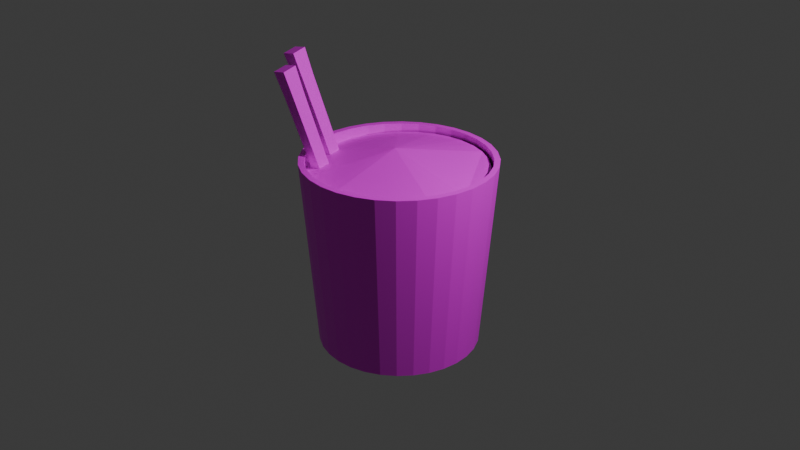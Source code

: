 # Source: fideos.blend  (saved by Blender 4.4.32; exported with 4.5.12 LTS)
import bpy
from mathutils import Matrix  # noqa: F401  (used for matrix-valued properties, if any)

bpy.ops.wm.read_factory_settings(use_empty=True)
scene = bpy.context.scene
scene.name = 'Scene'

# ---- collections
col_collection = bpy.data.collections.new('Collection'); scene.collection.children.link(col_collection)

# ---- images (referenced by path relative to the original .blend; pixels are not part of the script)
import os
ASSET_DIR = os.environ.get("B2B_ASSET_DIR", "")  # directory of the original .blend (textures are referenced by path, not embedded)
HERE = os.path.dirname(os.path.abspath(__file__))  # packed textures are extracted next to this script under _unpacked/

def load_image(name, relpath, width, height, colorspace="sRGB"):
    """Load a texture the original file referenced (path relative to the .blend, or extracted next to this script)."""
    p = next((c for c in (os.path.join(HERE, relpath), os.path.join(ASSET_DIR, relpath)) if relpath and os.path.exists(c)), "")
    if p:
        img = bpy.data.images.load(p, check_existing=True)
        img.name = name
    else:  # same state as the original file: an image datablock whose file is absent (Cycles renders it pink)
        img = bpy.data.images.new(name, width, height)
        img.source = "FILE"
        img.filepath = "//" + (relpath or name)
    img.colorspace_settings.name = colorspace
    return img
img_packaging_png = load_image('packaging.PNG', 'packagingpuesto.PNG', 1024, 1024, 'sRGB')
img_madera_jpg = load_image('madera.jpg', 'madera.jpg', 1024, 1024, 'sRGB')
img_istockphoto_598085550_170667a_jpg = load_image('istockphoto-598085550-170667a.jpg', 'istockphoto-598085550-170667a.jpg', 1024, 1024, 'sRGB')

# ---- materials (node trees are filled in below, after node groups)
mat_material_002 = bpy.data.materials.new('Material.002')
mat_material_003 = bpy.data.materials.new('Material.003')
mat_material_004 = bpy.data.materials.new('Material.004')
mat_material_001 = bpy.data.materials.new('Material.001')

# ---- material node trees
mat_material_002.use_nodes = True; mat_material_002.node_tree.nodes.clear()
_N = mat_material_002.node_tree.nodes; _L = mat_material_002.node_tree.links
n0 = _N.new('ShaderNodeBsdfPrincipled'); n0.name = 'Principled BSDF'; n0.location = (10, 300)
n1 = _N.new('ShaderNodeOutputMaterial'); n1.name = 'Material Output'; n1.location = (300, 300)
n2 = _N.new('ShaderNodeTexImage'); n2.name = 'Image Texture'; n2.location = (-280, 280)
n2.image = img_packaging_png
_L.new(n0.outputs[0], n1.inputs[0])
_L.new(n2.outputs[0], n0.inputs[0])
n1.is_active_output = True
mat_material_003.use_nodes = True; mat_material_003.node_tree.nodes.clear()
_N = mat_material_003.node_tree.nodes; _L = mat_material_003.node_tree.links
n0 = _N.new('ShaderNodeBsdfPrincipled'); n0.name = 'Principled BSDF'; n0.location = (10, 300)
n1 = _N.new('ShaderNodeOutputMaterial'); n1.name = 'Material Output'; n1.location = (300, 300)
n2 = _N.new('ShaderNodeTexImage'); n2.name = 'Image Texture'; n2.location = (-280, 280)
n2.image = img_madera_jpg
_L.new(n0.outputs[0], n1.inputs[0])
_L.new(n2.outputs[0], n0.inputs[0])
n1.is_active_output = True
mat_material_004.use_nodes = True; mat_material_004.node_tree.nodes.clear()
_N = mat_material_004.node_tree.nodes; _L = mat_material_004.node_tree.links
n0 = _N.new('ShaderNodeBsdfPrincipled'); n0.name = 'Principled BSDF'; n0.location = (10, 300)
n1 = _N.new('ShaderNodeOutputMaterial'); n1.name = 'Material Output'; n1.location = (300, 300)
n2 = _N.new('ShaderNodeTexImage'); n2.name = 'Image Texture'; n2.location = (-280, 280)
n2.image = img_madera_jpg
_L.new(n0.outputs[0], n1.inputs[0])
_L.new(n2.outputs[0], n0.inputs[0])
n1.is_active_output = True
mat_material_001.use_nodes = True; mat_material_001.node_tree.nodes.clear()
_N = mat_material_001.node_tree.nodes; _L = mat_material_001.node_tree.links
n0 = _N.new('ShaderNodeBsdfPrincipled'); n0.name = 'Principled BSDF'; n0.location = (10, 300)
n1 = _N.new('ShaderNodeOutputMaterial'); n1.name = 'Material Output'; n1.location = (300, 300)
n2 = _N.new('ShaderNodeTexImage'); n2.name = 'Image Texture'; n2.location = (-280, 280)
n2.image = img_istockphoto_598085550_170667a_jpg
_L.new(n0.outputs[0], n1.inputs[0])
_L.new(n2.outputs[0], n0.inputs[0])
n1.is_active_output = True

# ---- world
world_world = bpy.data.worlds.new('World'); scene.world = world_world
world_world.use_nodes = True; world_world.node_tree.nodes.clear()
_N = world_world.node_tree.nodes; _L = world_world.node_tree.links
n0 = _N.new('ShaderNodeOutputWorld'); n0.name = 'World Output'; n0.location = (300, 300)
n1 = _N.new('ShaderNodeBackground'); n1.name = 'Background'; n1.location = (10, 300)
n1.inputs[0].default_value = (0.05088, 0.05088, 0.05088, 1.0)
_L.new(n1.outputs[0], n0.inputs[0])
n0.is_active_output = True
world_world.color = (0.05088, 0.05088, 0.05088)
world_world.sun_shadow_jitter_overblur = 0.0

# ---- cameras
cam_camera = bpy.data.cameras.new('Camera')
cam_camera.clip_end = 100.0
cam_camera.ortho_scale = 7.314

# ---- lights
light_light = bpy.data.lights.new('Light', 'POINT')
light_light.energy = 1000.0
light_light.shadow_soft_size = 0.1

# ---- meshes
me_cylinder = bpy.data.meshes.new('Cylinder')
me_cylinder.from_pydata([(1.891e-09, 0.8328, -1.0), (0.0, 0.9383, 1.0), (0.1625, 0.8168, -1.0), (0.1831, 0.9203, 1.0), (0.3187, 0.7694, -1.0), (0.3591, 0.8669, 1.0), (0.4627, 0.6925, -1.0), (0.5213, 0.7802, 1.0), (0.5889, 0.5889, -1.0), (0.6635, 0.6635, 1.0), (0.6925, 0.4627, -1.0), (0.7802, 0.5213, 1.0), (0.7694, 0.3187, -1.0), (0.8669, 0.3591, 1.0), (0.8168, 0.1625, -1.0), (0.9203, 0.1831, 1.0), (0.8328, 2.313e-09, -1.0), (0.9383, 0.0, 1.0), (0.8168, -0.1625, -1.0), (0.9203, -0.1831, 1.0), (0.7694, -0.3187, -1.0), (0.8669, -0.3591, 1.0), (0.6925, -0.4627, -1.0), (0.7802, -0.5213, 1.0), (0.5889, -0.5889, -1.0), (0.6635, -0.6635, 1.0), (0.4627, -0.6925, -1.0), (0.5213, -0.7802, 1.0), (0.3187, -0.7694, -1.0), (0.3591, -0.8669, 1.0), (0.1625, -0.8168, -1.0), (0.1831, -0.9203, 1.0), (1.891e-09, -0.8328, -1.0), (0.0, -0.9383, 1.0), (-0.1625, -0.8168, -1.0), (-0.1831, -0.9203, 1.0), (-0.3187, -0.7694, -1.0), (-0.3591, -0.8669, 1.0), (-0.4627, -0.6925, -1.0), (-0.5213, -0.7802, 1.0), (-0.5889, -0.5889, -1.0), (-0.6635, -0.6635, 1.0), (-0.6925, -0.4627, -1.0), (-0.7802, -0.5213, 1.0), (-0.7694, -0.3187, -1.0), (-0.8669, -0.3591, 1.0), (-0.8168, -0.1625, -1.0), (-0.9203, -0.1831, 1.0), (-0.8328, 2.313e-09, -1.0), (-0.9383, 0.0, 1.0), (-0.8168, 0.1625, -1.0), (-0.9203, 0.1831, 1.0), (-0.7694, 0.3187, -1.0), (-0.8669, 0.3591, 1.0), (-0.6925, 0.4627, -1.0), (-0.7802, 0.5213, 1.0), (-0.5889, 0.5889, -1.0), (-0.6635, 0.6635, 1.0), (-0.4627, 0.6925, -1.0), (-0.5213, 0.7802, 1.0), (-0.3187, 0.7694, -1.0), (-0.3591, 0.8669, 1.0), (-0.1625, 0.8168, -1.0), (-0.1831, 0.9203, 1.0), (0.1951, 0.9808, 1.0), (0.0, 1.0, 1.0), (0.3827, 0.9239, 1.0), (0.5556, 0.8315, 1.0), (0.7071, 0.7071, 1.0), (0.8315, 0.5556, 1.0), (0.9239, 0.3827, 1.0), (0.9808, 0.1951, 1.0), (1.0, 0.0, 1.0), (0.9808, -0.1951, 1.0), (0.9239, -0.3827, 1.0), (0.8315, -0.5556, 1.0), (0.7071, -0.7071, 1.0), (0.5556, -0.8315, 1.0), (0.3827, -0.9239, 1.0), (0.1951, -0.9808, 1.0), (0.0, -1.0, 1.0), (-0.1951, -0.9808, 1.0), (-0.3827, -0.9239, 1.0), (-0.5556, -0.8315, 1.0), (-0.7071, -0.7071, 1.0), (-0.8315, -0.5556, 1.0), (-0.9239, -0.3827, 1.0), (-0.9808, -0.1951, 1.0), (-1.0, 0.0, 1.0), (-0.9808, 0.1951, 1.0), (-0.9239, 0.3827, 1.0), (-0.8315, 0.5556, 1.0), (-0.7071, 0.7071, 1.0), (-0.5556, 0.8315, 1.0), (-0.3827, 0.9239, 1.0), (-0.1951, 0.9808, 1.0), (0.1831, 0.9203, 0.7272), (-5.917e-09, 0.9383, 0.7272), (0.3591, 0.8669, 0.7272), (0.5213, 0.7802, 0.7272), (0.6635, 0.6635, 0.7272), (0.7802, 0.5213, 0.7272), (0.8669, 0.3591, 0.7272), (0.9203, 0.1831, 0.7272), (0.9383, 0.0, 0.7272), (0.9203, -0.1831, 0.7272), (0.8669, -0.3591, 0.7272), (0.7802, -0.5213, 0.7272), (0.6635, -0.6635, 0.7272), (0.5213, -0.7802, 0.7272), (0.3591, -0.8669, 0.7272), (0.1831, -0.9203, 0.7272), (-5.917e-09, -0.9383, 0.7272), (-0.1831, -0.9203, 0.7272), (-0.3591, -0.8669, 0.7272), (-0.5213, -0.7802, 0.7272), (-0.6635, -0.6635, 0.7272), (-0.7802, -0.5213, 0.7272), (-0.8669, -0.3591, 0.7272), (-0.9203, -0.1831, 0.7272), (-0.9383, 0.0, 0.7272), (-0.9203, 0.1831, 0.7272), (-0.8669, 0.3591, 0.7272), (-0.7802, 0.5213, 0.7272), (-0.6635, 0.6635, 0.7272), (-0.5213, 0.7802, 0.7272), (-0.3591, 0.8669, 0.7272), (-0.1831, 0.9203, 0.7272), (1.831e-09, 0.8487, -1.0), (0.1656, 0.8324, -1.0), (0.3248, 0.7841, -1.0), (0.4715, 0.7057, -1.0), (0.6002, 0.6002, -1.0), (0.7057, 0.4715, -1.0), (0.7841, 0.3248, -1.0), (0.8324, 0.1656, -1.0), (0.8487, 2.254e-09, -1.0), (0.8324, -0.1656, -1.0), (0.7841, -0.3248, -1.0), (0.7057, -0.4715, -1.0), (0.6002, -0.6002, -1.0), (0.4715, -0.7057, -1.0), (0.3248, -0.7841, -1.0), (0.1656, -0.8324, -1.0), (1.831e-09, -0.8487, -1.0), (-0.1656, -0.8324, -1.0), (-0.3248, -0.7841, -1.0), (-0.4715, -0.7057, -1.0), (-0.6002, -0.6002, -1.0), (-0.7057, -0.4715, -1.0), (-0.7841, -0.3248, -1.0), (-0.8324, -0.1656, -1.0), (-0.8487, 2.254e-09, -1.0), (-0.8324, 0.1656, -1.0), (-0.7841, 0.3248, -1.0), (-0.7057, 0.4715, -1.0), (-0.6002, 0.6002, -1.0), (-0.4715, 0.7057, -1.0), (-0.3248, 0.7841, -1.0), (-0.1656, 0.8324, -1.0), (9.988e-10, 0.8328, -0.9838), (0.1625, 0.8168, -0.9838), (0.3187, 0.7694, -0.9838), (0.4627, 0.6925, -0.9838), (0.5889, 0.5889, -0.9838), (0.6925, 0.4627, -0.9838), (0.7694, 0.3187, -0.9838), (0.8168, 0.1625, -0.9838), (0.8328, 2.313e-09, -0.9838), (0.8168, -0.1625, -0.9838), (0.7694, -0.3187, -0.9838), (0.6925, -0.4627, -0.9838), (0.5889, -0.5889, -0.9838), (0.4627, -0.6925, -0.9838), (0.3187, -0.7694, -0.9838), (0.1625, -0.8168, -0.9838), (9.988e-10, -0.8328, -0.9838), (-0.1625, -0.8168, -0.9838), (-0.3187, -0.7694, -0.9838), (-0.4627, -0.6925, -0.9838), (-0.5889, -0.5889, -0.9838), (-0.6925, -0.4627, -0.9838), (-0.7694, -0.3187, -0.9838), (-0.8168, -0.1625, -0.9838), (-0.8328, 2.313e-09, -0.9838), (-0.8168, 0.1625, -0.9838), (-0.7694, 0.3187, -0.9838), (-0.6925, 0.4627, -0.9838), (-0.5889, 0.5889, -0.9838), (-0.4627, 0.6925, -0.9838), (-0.3187, 0.7694, -0.9838), (-0.1625, 0.8168, -0.9838), (0.1831, 0.9203, 0.7272), (-5.917e-09, 0.9383, 0.7272), (0.3591, 0.8669, 0.7272), (0.5213, 0.7802, 0.7272), (0.6635, 0.6635, 0.7272), (0.7802, 0.5213, 0.7272), (0.8669, 0.3591, 0.7272), (0.9203, 0.1831, 0.7272), (0.9383, 0.0, 0.7272), (0.9203, -0.1831, 0.7272), (0.8669, -0.3591, 0.7272), (0.7802, -0.5213, 0.7272), (0.6635, -0.6635, 0.7272), (0.5213, -0.7802, 0.7272), (0.3591, -0.8669, 0.7272), (0.1831, -0.9203, 0.7272), (-5.917e-09, -0.9383, 0.7272), (-0.1831, -0.9203, 0.7272), (-0.3591, -0.8669, 0.7272), (-0.5213, -0.7802, 0.7272), (-0.6635, -0.6635, 0.7272), (-0.7802, -0.5213, 0.7272), (-0.8669, -0.3591, 0.7272), (-0.9203, -0.1831, 0.7272), (-0.9383, 0.0, 0.7272), (-0.9203, 0.1831, 0.7272), (-0.8669, 0.3591, 0.7272), (-0.7802, 0.5213, 0.7272), (-0.6635, 0.6635, 0.7272), (-0.5213, 0.7802, 0.7272), (-0.3591, 0.8669, 0.7272), (-0.1831, 0.9203, 0.7272)], [], [(128, 65, 64, 129), (129, 64, 66, 130), (130, 66, 67, 131), (131, 67, 68, 132), (132, 68, 69, 133), (133, 69, 70, 134), (134, 70, 71, 135), (135, 71, 72, 136), (136, 72, 73, 137), (137, 73, 74, 138), (138, 74, 75, 139), (139, 75, 76, 140), (140, 76, 77, 141), (141, 77, 78, 142), (142, 78, 79, 143), (143, 79, 80, 144), (144, 80, 81, 145), (145, 81, 82, 146), (146, 82, 83, 147), (147, 83, 84, 148), (148, 84, 85, 149), (149, 85, 86, 150), (150, 86, 87, 151), (151, 87, 88, 152), (152, 88, 89, 153), (153, 89, 90, 154), (154, 90, 91, 155), (155, 91, 92, 156), (156, 92, 93, 157), (157, 93, 94, 158), (25, 23, 107, 108), (158, 94, 95, 159), (159, 95, 65, 128), (44, 46, 183, 182), (1, 3, 64, 65), (3, 5, 66, 64), (5, 7, 67, 66), (7, 9, 68, 67), (9, 11, 69, 68), (11, 13, 70, 69), (13, 15, 71, 70), (15, 17, 72, 71), (17, 19, 73, 72), (19, 21, 74, 73), (21, 23, 75, 74), (23, 25, 76, 75), (25, 27, 77, 76), (27, 29, 78, 77), (29, 31, 79, 78), (31, 33, 80, 79), (33, 35, 81, 80), (35, 37, 82, 81), (37, 39, 83, 82), (39, 41, 84, 83), (41, 43, 85, 84), (43, 45, 86, 85), (45, 47, 87, 86), (47, 49, 88, 87), (49, 51, 89, 88), (51, 53, 90, 89), (53, 55, 91, 90), (55, 57, 92, 91), (57, 59, 93, 92), (59, 61, 94, 93), (61, 63, 95, 94), (63, 1, 65, 95), (110, 109, 205, 206), (53, 51, 121, 122), (27, 25, 108, 109), (55, 53, 122, 123), (29, 27, 109, 110), (3, 1, 97, 96), (57, 55, 123, 124), (31, 29, 110, 111), (5, 3, 96, 98), (59, 57, 124, 125), (33, 31, 111, 112), (7, 5, 98, 99), (61, 59, 125, 126), (35, 33, 112, 113), (9, 7, 99, 100), (63, 61, 126, 127), (37, 35, 113, 114), (11, 9, 100, 101), (1, 63, 127, 97), (39, 37, 114, 115), (13, 11, 101, 102), (41, 39, 115, 116), (15, 13, 102, 103), (43, 41, 116, 117), (17, 15, 103, 104), (45, 43, 117, 118), (19, 17, 104, 105), (47, 45, 118, 119), (21, 19, 105, 106), (49, 47, 119, 120), (23, 21, 106, 107), (51, 49, 120, 121), (2, 0, 128, 129), (4, 2, 129, 130), (6, 4, 130, 131), (8, 6, 131, 132), (10, 8, 132, 133), (12, 10, 133, 134), (14, 12, 134, 135), (16, 14, 135, 136), (18, 16, 136, 137), (20, 18, 137, 138), (22, 20, 138, 139), (24, 22, 139, 140), (26, 24, 140, 141), (28, 26, 141, 142), (30, 28, 142, 143), (32, 30, 143, 144), (34, 32, 144, 145), (36, 34, 145, 146), (38, 36, 146, 147), (40, 38, 147, 148), (42, 40, 148, 149), (44, 42, 149, 150), (46, 44, 150, 151), (48, 46, 151, 152), (50, 48, 152, 153), (52, 50, 153, 154), (54, 52, 154, 155), (56, 54, 155, 156), (58, 56, 156, 157), (60, 58, 157, 158), (62, 60, 158, 159), (0, 62, 159, 128), (160, 161, 162, 163, 164, 165, 166, 167, 168, 169, 170, 171, 172, 173, 174, 175, 176, 177, 178, 179, 180, 181, 182, 183, 184, 185, 186, 187, 188, 189, 190, 191), (18, 20, 170, 169), (46, 48, 184, 183), (20, 22, 171, 170), (48, 50, 185, 184), (22, 24, 172, 171), (50, 52, 186, 185), (24, 26, 173, 172), (52, 54, 187, 186), (26, 28, 174, 173), (0, 2, 161, 160), (54, 56, 188, 187), (28, 30, 175, 174), (2, 4, 162, 161), (56, 58, 189, 188), (30, 32, 176, 175), (4, 6, 163, 162), (58, 60, 190, 189), (32, 34, 177, 176), (6, 8, 164, 163), (60, 62, 191, 190), (34, 36, 178, 177), (8, 10, 165, 164), (62, 0, 160, 191), (36, 38, 179, 178), (10, 12, 166, 165), (38, 40, 180, 179), (12, 14, 167, 166), (40, 42, 181, 180), (14, 16, 168, 167), (42, 44, 182, 181), (16, 18, 169, 168), (96, 97, 193, 192), (124, 123, 219, 220), (111, 110, 206, 207), (98, 96, 192, 194), (125, 124, 220, 221), (112, 111, 207, 208), (99, 98, 194, 195), (126, 125, 221, 222), (113, 112, 208, 209), (100, 99, 195, 196), (127, 126, 222, 223), (114, 113, 209, 210), (101, 100, 196, 197), (97, 127, 223, 193), (115, 114, 210, 211), (102, 101, 197, 198), (116, 115, 211, 212), (103, 102, 198, 199), (117, 116, 212, 213), (104, 103, 199, 200), (118, 117, 213, 214), (105, 104, 200, 201), (119, 118, 214, 215), (106, 105, 201, 202), (120, 119, 215, 216), (107, 106, 202, 203), (121, 120, 216, 217), (108, 107, 203, 204), (122, 121, 217, 218), (109, 108, 204, 205), (123, 122, 218, 219)])
_uv = me_cylinder.uv_layers.new(name='UVMap')
_uv.uv.foreach_set('vector', [1.255, 0.1331, 1.255, 0.8879, 1.208, 0.8879, 1.208, 0.1331, 1.208, 0.1331, 1.208, 0.8879, 1.16, 0.8879, 1.16, 0.1331, 1.16, 0.1331, 1.16, 0.8879, 1.113, 0.8879, 1.113, 0.1331, 1.113, 0.1331, 1.113, 0.8879, 1.066, 0.8879, 1.066, 0.1331, 1.066, 0.1331, 1.066, 0.8879, 1.019, 0.8879, 1.019, 0.1331, 1.019, 0.1331, 1.019, 0.8879, 0.9717, 0.8879, 0.9717, 0.1331, 0.9717, 0.1331, 0.9717, 0.8879, 0.9246, 0.8879, 0.9246, 0.1331, 0.9246, 0.1331, 0.9246, 0.8879, 0.8774, 0.8879, 0.8774, 0.1331, 0.8774, 0.1331, 0.8774, 0.8879, 0.8302, 0.8879, 0.8302, 0.1331, 0.8302, 0.1331, 0.8302, 0.8879, 0.783, 0.8879, 0.783, 0.1331, 0.783, 0.1331, 0.783, 0.8879, 0.7359, 0.8879, 0.7359, 0.1331, 0.7359, 0.1331, 0.7359, 0.8879, 0.6887, 0.8879, 0.6887, 0.1331, 0.6887, 0.1331, 0.6887, 0.8879, 0.6415, 0.8879, 0.6415, 0.1331, 0.6415, 0.1331, 0.6415, 0.8879, 0.5943, 0.8879, 0.5943, 0.1331, 0.5943, 0.1331, 0.5943, 0.8879, 0.5472, 0.8879, 0.5472, 0.1331, 0.5472, 0.1331, 0.5472, 0.8879, 0.5, 0.8879, 0.5, 0.1331, 0.5, 0.1331, 0.5, 0.8879, 0.4528, 0.8879, 0.4528, 0.1331, 0.4528, 0.1331, 0.4528, 0.8879, 0.4057, 0.8879, 0.4057, 0.1331, 0.4057, 0.1331, 0.4057, 0.8879, 0.3585, 0.8879, 0.3585, 0.1331, 0.3585, 0.1331, 0.3585, 0.8879, 0.3113, 0.8879, 0.3113, 0.1331, 0.3113, 0.1331, 0.3113, 0.8879, 0.2641, 0.8879, 0.2641, 0.1331, 0.2641, 0.1331, 0.2641, 0.8879, 0.217, 0.8879, 0.217, 0.1331, 0.217, 0.1331, 0.217, 0.8879, 0.1698, 0.8879, 0.1698, 0.1331, 0.1698, 0.1331, 0.1698, 0.8879, 0.1226, 0.8879, 0.1226, 0.1331, 0.1226, 0.1331, 0.1226, 0.8879, 0.07543, 0.8879, 0.07543, 0.1331, 0.07543, 0.1331, 0.07543, 0.8879, 0.02826, 0.8879, 0.02826, 0.1331, 0.02826, 0.1331, 0.02826, 0.8879, -0.01891, 0.8879, -0.01891, 0.1331, -0.01891, 0.1331, -0.01891, 0.8879, -0.06609, 0.8879, -0.06609, 0.1331, -0.06609, 0.1331, -0.06609, 0.8879, -0.1133, 0.8879, -0.1133, 0.1331, -0.1133, 0.1331, -0.1133, 0.8879, -0.1604, 0.8879, -0.1604, 0.1331, 0.4092, 0.09076, 0.4373, 0.1249, 0.4373, 0.1249, 0.4092, 0.09076, -0.1604, 0.1331, -0.1604, 0.8879, -0.2076, 0.8879, -0.2076, 0.1331, -0.2076, 0.1331, -0.2076, 0.8879, -0.2548, 0.8879, -0.2548, 0.1331, 0.5324, 0.1599, 0.519, 0.2041, 0.519, 0.2041, 0.5324, 0.1599, 0.25, 0.4752, 0.2939, 0.4709, 0.2968, 0.4854, 0.25, 0.49, 0.2939, 0.4709, 0.3362, 0.4581, 0.3418, 0.4717, 0.2968, 0.4854, 0.3362, 0.4581, 0.3751, 0.4373, 0.3833, 0.4496, 0.3418, 0.4717, 0.3751, 0.4373, 0.4092, 0.4092, 0.4197, 0.4197, 0.3833, 0.4496, 0.4092, 0.4092, 0.4373, 0.3751, 0.4496, 0.3833, 0.4197, 0.4197, 0.4373, 0.3751, 0.4581, 0.3362, 0.4717, 0.3418, 0.4496, 0.3833, 0.4581, 0.3362, 0.4709, 0.2939, 0.4854, 0.2968, 0.4717, 0.3418, 0.4709, 0.2939, 0.4752, 0.25, 0.49, 0.25, 0.4854, 0.2968, 0.4752, 0.25, 0.4709, 0.2061, 0.4854, 0.2032, 0.49, 0.25, 0.4709, 0.2061, 0.4581, 0.1638, 0.4717, 0.1582, 0.4854, 0.2032, 0.4581, 0.1638, 0.4373, 0.1249, 0.4496, 0.1167, 0.4717, 0.1582, 0.4373, 0.1249, 0.4092, 0.09076, 0.4197, 0.08029, 0.4496, 0.1167, 0.4092, 0.09076, 0.3751, 0.06275, 0.3833, 0.05045, 0.4197, 0.08029, 0.3751, 0.06275, 0.3362, 0.04194, 0.3418, 0.02827, 0.3833, 0.05045, 0.3362, 0.04194, 0.2939, 0.02912, 0.2968, 0.01461, 0.3418, 0.02827, 0.2939, 0.02912, 0.25, 0.0248, 0.25, 0.01, 0.2968, 0.01461, 0.25, 0.0248, 0.2061, 0.02912, 0.2032, 0.01461, 0.25, 0.01, 0.2061, 0.02912, 0.1638, 0.04194, 0.1582, 0.02827, 0.2032, 0.01461, 0.1638, 0.04194, 0.1249, 0.06275, 0.1167, 0.05045, 0.1582, 0.02827, 0.1249, 0.06275, 0.09076, 0.09076, 0.08029, 0.08029, 0.1167, 0.05045, 0.09076, 0.09076, 0.06275, 0.1249, 0.05045, 0.1167, 0.08029, 0.08029, 0.06275, 0.1249, 0.04194, 0.1638, 0.02827, 0.1582, 0.05045, 0.1167, 0.04194, 0.1638, 0.02912, 0.2061, 0.01461, 0.2032, 0.02827, 0.1582, 0.02912, 0.2061, 0.0248, 0.25, 0.01, 0.25, 0.01461, 0.2032, 0.0248, 0.25, 0.02912, 0.2939, 0.01461, 0.2968, 0.01, 0.25, 0.02912, 0.2939, 0.04194, 0.3362, 0.02827, 0.3418, 0.01461, 0.2968, 0.04194, 0.3362, 0.06275, 0.3751, 0.05045, 0.3833, 0.02827, 0.3418, 0.06275, 0.3751, 0.09076, 0.4092, 0.08029, 0.4197, 0.05045, 0.3833, 0.09076, 0.4092, 0.1249, 0.4373, 0.1167, 0.4496, 0.08029, 0.4197, 0.1249, 0.4373, 0.1638, 0.4581, 0.1582, 0.4717, 0.1167, 0.4496, 0.1638, 0.4581, 0.2061, 0.4709, 0.2032, 0.4854, 0.1582, 0.4717, 0.2061, 0.4709, 0.25, 0.4752, 0.25, 0.49, 0.2032, 0.4854, 0.3362, 0.04194, 0.3751, 0.06275, 0.3751, 0.06275, 0.3362, 0.04194, 0.04194, 0.3362, 0.02912, 0.2939, 0.02912, 0.2939, 0.04194, 0.3362, 0.3751, 0.06275, 0.4092, 0.09076, 0.4092, 0.09076, 0.3751, 0.06275, 0.06275, 0.3751, 0.04194, 0.3362, 0.04194, 0.3362, 0.06275, 0.3751, 0.3362, 0.04194, 0.3751, 0.06275, 0.3751, 0.06275, 0.3362, 0.04194, 0.2939, 0.4709, 0.25, 0.4752, 0.25, 0.4752, 0.2939, 0.4709, 0.09076, 0.4092, 0.06275, 0.3751, 0.06275, 0.3751, 0.09076, 0.4092, 0.2939, 0.02912, 0.3362, 0.04194, 0.3362, 0.04194, 0.2939, 0.02912, 0.3362, 0.4581, 0.2939, 0.4709, 0.2939, 0.4709, 0.3362, 0.4581, 0.1249, 0.4373, 0.09076, 0.4092, 0.09076, 0.4092, 0.1249, 0.4373, 0.25, 0.0248, 0.2939, 0.02912, 0.2939, 0.02912, 0.25, 0.0248, 0.3751, 0.4373, 0.3362, 0.4581, 0.3362, 0.4581, 0.3751, 0.4373, 0.1638, 0.4581, 0.1249, 0.4373, 0.1249, 0.4373, 0.1638, 0.4581, 0.2061, 0.02912, 0.25, 0.0248, 0.25, 0.0248, 0.2061, 0.02912, 0.4092, 0.4092, 0.3751, 0.4373, 0.3751, 0.4373, 0.4092, 0.4092, 0.2061, 0.4709, 0.1638, 0.4581, 0.1638, 0.4581, 0.2061, 0.4709, 0.1638, 0.04194, 0.2061, 0.02912, 0.2061, 0.02912, 0.1638, 0.04194, 0.4373, 0.3751, 0.4092, 0.4092, 0.4092, 0.4092, 0.4373, 0.3751, 0.25, 0.4752, 0.2061, 0.4709, 0.2061, 0.4709, 0.25, 0.4752, 0.1249, 0.06275, 0.1638, 0.04194, 0.1638, 0.04194, 0.1249, 0.06275, 0.4581, 0.3362, 0.4373, 0.3751, 0.4373, 0.3751, 0.4581, 0.3362, 0.09076, 0.09076, 0.1249, 0.06275, 0.1249, 0.06275, 0.09076, 0.09076, 0.4709, 0.2939, 0.4581, 0.3362, 0.4581, 0.3362, 0.4709, 0.2939, 0.06275, 0.1249, 0.09076, 0.09076, 0.09076, 0.09076, 0.06275, 0.1249, 0.4752, 0.25, 0.4709, 0.2939, 0.4709, 0.2939, 0.4752, 0.25, 0.04194, 0.1638, 0.06275, 0.1249, 0.06275, 0.1249, 0.04194, 0.1638, 0.4709, 0.2061, 0.4752, 0.25, 0.4752, 0.25, 0.4709, 0.2061, 0.02912, 0.2061, 0.04194, 0.1638, 0.04194, 0.1638, 0.02912, 0.2061, 0.4581, 0.1638, 0.4709, 0.2061, 0.4709, 0.2061, 0.4581, 0.1638, 0.0248, 0.25, 0.02912, 0.2061, 0.02912, 0.2061, 0.0248, 0.25, 0.4373, 0.1249, 0.4581, 0.1638, 0.4581, 0.1638, 0.4373, 0.1249, 0.02912, 0.2939, 0.0248, 0.25, 0.0248, 0.25, 0.02912, 0.2939, 0.7959, 0.481, 0.75, 0.4855, 0.75, 0.49, 0.7968, 0.4854, 0.8401, 0.4676, 0.7959, 0.481, 0.7968, 0.4854, 0.8418, 0.4717, 0.8808, 0.4458, 0.8401, 0.4676, 0.8418, 0.4717, 0.8833, 0.4496, 0.9165, 0.4165, 0.8808, 0.4458, 0.8833, 0.4496, 0.9197, 0.4197, 0.9458, 0.3808, 0.9165, 0.4165, 0.9197, 0.4197, 0.9496, 0.3833, 0.9676, 0.3401, 0.9458, 0.3808, 0.9496, 0.3833, 0.9717, 0.3418, 0.981, 0.2959, 0.9676, 0.3401, 0.9717, 0.3418, 0.9854, 0.2968, 0.9855, 0.25, 0.981, 0.2959, 0.9854, 0.2968, 0.99, 0.25, 0.981, 0.2041, 0.9855, 0.25, 0.99, 0.25, 0.9854, 0.2032, 0.9676, 0.1599, 0.981, 0.2041, 0.9854, 0.2032, 0.9717, 0.1582, 0.9458, 0.1192, 0.9676, 0.1599, 0.9717, 0.1582, 0.9496, 0.1167, 0.9165, 0.08347, 0.9458, 0.1192, 0.9496, 0.1167, 0.9197, 0.08029, 0.8808, 0.05419, 0.9165, 0.08347, 0.9197, 0.08029, 0.8833, 0.05045, 0.8401, 0.03242, 0.8808, 0.05419, 0.8833, 0.05045, 0.8418, 0.02827, 0.7959, 0.01902, 0.8401, 0.03242, 0.8418, 0.02827, 0.7968, 0.01461, 0.75, 0.0145, 0.7959, 0.01902, 0.7968, 0.01461, 0.75, 0.01, 0.7041, 0.01902, 0.75, 0.0145, 0.75, 0.01, 0.7032, 0.01461, 0.6599, 0.03242, 0.7041, 0.01902, 0.7032, 0.01461, 0.6582, 0.02827, 0.6192, 0.05419, 0.6599, 0.03242, 0.6582, 0.02827, 0.6167, 0.05045, 0.5835, 0.08347, 0.6192, 0.05419, 0.6167, 0.05045, 0.5803, 0.08029, 0.5542, 0.1192, 0.5835, 0.08347, 0.5803, 0.08029, 0.5504, 0.1167, 0.5324, 0.1599, 0.5542, 0.1192, 0.5504, 0.1167, 0.5283, 0.1582, 0.519, 0.2041, 0.5324, 0.1599, 0.5283, 0.1582, 0.5146, 0.2032, 0.5145, 0.25, 0.519, 0.2041, 0.5146, 0.2032, 0.51, 0.25, 0.519, 0.2959, 0.5145, 0.25, 0.51, 0.25, 0.5146, 0.2968, 0.5324, 0.3401, 0.519, 0.2959, 0.5146, 0.2968, 0.5283, 0.3418, 0.5542, 0.3808, 0.5324, 0.3401, 0.5283, 0.3418, 0.5504, 0.3833, 0.5835, 0.4165, 0.5542, 0.3808, 0.5504, 0.3833, 0.5803, 0.4197, 0.6192, 0.4458, 0.5835, 0.4165, 0.5803, 0.4197, 0.6167, 0.4496, 0.6599, 0.4676, 0.6192, 0.4458, 0.6167, 0.4496, 0.6582, 0.4717, 0.7041, 0.481, 0.6599, 0.4676, 0.6582, 0.4717, 0.7032, 0.4854, 0.75, 0.4855, 0.7041, 0.481, 0.7032, 0.4854, 0.75, 0.49, 0.75, 0.4855, 0.7959, 0.481, 0.8401, 0.4676, 0.8808, 0.4458, 0.9165, 0.4165, 0.9458, 0.3808, 0.9676, 0.3401, 0.981, 0.2959, 0.9855, 0.25, 0.981, 0.2041, 0.9676, 0.1599, 0.9458, 0.1192, 0.9165, 0.08347, 0.8808, 0.05419, 0.8401, 0.03242, 0.7959, 0.01902, 0.75, 0.0145, 0.7041, 0.01902, 0.6599, 0.03242, 0.6192, 0.05419, 0.5835, 0.08347, 0.5542, 0.1192, 0.5324, 0.1599, 0.519, 0.2041, 0.5145, 0.25, 0.519, 0.2959, 0.5324, 0.3401, 0.5542, 0.3808, 0.5835, 0.4165, 0.6192, 0.4458, 0.6599, 0.4676, 0.7041, 0.481, 0.981, 0.2041, 0.9676, 0.1599, 0.9676, 0.1599, 0.981, 0.2041, 0.519, 0.2041, 0.5145, 0.25, 0.5145, 0.25, 0.519, 0.2041, 0.9676, 0.1599, 0.9458, 0.1192, 0.9458, 0.1192, 0.9676, 0.1599, 0.5145, 0.25, 0.519, 0.2959, 0.519, 0.2959, 0.5145, 0.25, 0.9458, 0.1192, 0.9165, 0.08347, 0.9165, 0.08347, 0.9458, 0.1192, 0.519, 0.2959, 0.5324, 0.3401, 0.5324, 0.3401, 0.519, 0.2959, 0.9165, 0.08347, 0.8808, 0.05419, 0.8808, 0.05419, 0.9165, 0.08347, 0.5324, 0.3401, 0.5542, 0.3808, 0.5542, 0.3808, 0.5324, 0.3401, 0.8808, 0.05419, 0.8401, 0.03242, 0.8401, 0.03242, 0.8808, 0.05419, 0.75, 0.4855, 0.7959, 0.481, 0.7959, 0.481, 0.75, 0.4855, 0.5542, 0.3808, 0.5835, 0.4165, 0.5835, 0.4165, 0.5542, 0.3808, 0.8401, 0.03242, 0.7959, 0.01902, 0.7959, 0.01902, 0.8401, 0.03242, 0.7959, 0.481, 0.8401, 0.4676, 0.8401, 0.4676, 0.7959, 0.481, 0.5835, 0.4165, 0.6192, 0.4458, 0.6192, 0.4458, 0.5835, 0.4165, 0.7959, 0.01902, 0.75, 0.0145, 0.75, 0.0145, 0.7959, 0.01902, 0.8401, 0.4676, 0.8808, 0.4458, 0.8808, 0.4458, 0.8401, 0.4676, 0.6192, 0.4458, 0.6599, 0.4676, 0.6599, 0.4676, 0.6192, 0.4458, 0.75, 0.0145, 0.7041, 0.01902, 0.7041, 0.01902, 0.75, 0.0145, 0.8808, 0.4458, 0.9165, 0.4165, 0.9165, 0.4165, 0.8808, 0.4458, 0.6599, 0.4676, 0.7041, 0.481, 0.7041, 0.481, 0.6599, 0.4676, 0.7041, 0.01902, 0.6599, 0.03242, 0.6599, 0.03242, 0.7041, 0.01902, 0.9165, 0.4165, 0.9458, 0.3808, 0.9458, 0.3808, 0.9165, 0.4165, 0.7041, 0.481, 0.75, 0.4855, 0.75, 0.4855, 0.7041, 0.481, 0.6599, 0.03242, 0.6192, 0.05419, 0.6192, 0.05419, 0.6599, 0.03242, 0.9458, 0.3808, 0.9676, 0.3401, 0.9676, 0.3401, 0.9458, 0.3808, 0.6192, 0.05419, 0.5835, 0.08347, 0.5835, 0.08347, 0.6192, 0.05419, 0.9676, 0.3401, 0.981, 0.2959, 0.981, 0.2959, 0.9676, 0.3401, 0.5835, 0.08347, 0.5542, 0.1192, 0.5542, 0.1192, 0.5835, 0.08347, 0.981, 0.2959, 0.9855, 0.25, 0.9855, 0.25, 0.981, 0.2959, 0.5542, 0.1192, 0.5324, 0.1599, 0.5324, 0.1599, 0.5542, 0.1192, 0.9855, 0.25, 0.981, 0.2041, 0.981, 0.2041, 0.9855, 0.25, 0.2939, 0.4709, 0.25, 0.4752, 0.25, 0.4752, 0.2939, 0.4709, 0.09076, 0.4092, 0.06275, 0.3751, 0.06275, 0.3751, 0.09076, 0.4092, 0.2939, 0.02912, 0.3362, 0.04194, 0.3362, 0.04194, 0.2939, 0.02912, 0.3362, 0.4581, 0.2939, 0.4709, 0.2939, 0.4709, 0.3362, 0.4581, 0.1249, 0.4373, 0.09076, 0.4092, 0.09076, 0.4092, 0.1249, 0.4373, 0.25, 0.0248, 0.2939, 0.02912, 0.2939, 0.02912, 0.25, 0.0248, 0.3751, 0.4373, 0.3362, 0.4581, 0.3362, 0.4581, 0.3751, 0.4373, 0.1638, 0.4581, 0.1249, 0.4373, 0.1249, 0.4373, 0.1638, 0.4581, 0.2061, 0.02912, 0.25, 0.0248, 0.25, 0.0248, 0.2061, 0.02912, 0.4092, 0.4092, 0.3751, 0.4373, 0.3751, 0.4373, 0.4092, 0.4092, 0.2061, 0.4709, 0.1638, 0.4581, 0.1638, 0.4581, 0.2061, 0.4709, 0.1638, 0.04194, 0.2061, 0.02912, 0.2061, 0.02912, 0.1638, 0.04194, 0.4373, 0.3751, 0.4092, 0.4092, 0.4092, 0.4092, 0.4373, 0.3751, 0.25, 0.4752, 0.2061, 0.4709, 0.2061, 0.4709, 0.25, 0.4752, 0.1249, 0.06275, 0.1638, 0.04194, 0.1638, 0.04194, 0.1249, 0.06275, 0.4581, 0.3362, 0.4373, 0.3751, 0.4373, 0.3751, 0.4581, 0.3362, 0.09076, 0.09076, 0.1249, 0.06275, 0.1249, 0.06275, 0.09076, 0.09076, 0.4709, 0.2939, 0.4581, 0.3362, 0.4581, 0.3362, 0.4709, 0.2939, 0.06275, 0.1249, 0.09076, 0.09076, 0.09076, 0.09076, 0.06275, 0.1249, 0.4752, 0.25, 0.4709, 0.2939, 0.4709, 0.2939, 0.4752, 0.25, 0.04194, 0.1638, 0.06275, 0.1249, 0.06275, 0.1249, 0.04194, 0.1638, 0.4709, 0.2061, 0.4752, 0.25, 0.4752, 0.25, 0.4709, 0.2061, 0.02912, 0.2061, 0.04194, 0.1638, 0.04194, 0.1638, 0.02912, 0.2061, 0.4581, 0.1638, 0.4709, 0.2061, 0.4709, 0.2061, 0.4581, 0.1638, 0.0248, 0.25, 0.02912, 0.2061, 0.02912, 0.2061, 0.0248, 0.25, 0.4373, 0.1249, 0.4581, 0.1638, 0.4581, 0.1638, 0.4373, 0.1249, 0.02912, 0.2939, 0.0248, 0.25, 0.0248, 0.25, 0.02912, 0.2939, 0.4092, 0.09076, 0.4373, 0.1249, 0.4373, 0.1249, 0.4092, 0.09076, 0.04194, 0.3362, 0.02912, 0.2939, 0.02912, 0.2939, 0.04194, 0.3362, 0.3751, 0.06275, 0.4092, 0.09076, 0.4092, 0.09076, 0.3751, 0.06275, 0.06275, 0.3751, 0.04194, 0.3362, 0.04194, 0.3362, 0.06275, 0.3751])
me_cylinder.materials.append(mat_material_002)
me_cylinder.update()
me_cube_001 = bpy.data.meshes.new('Cube.001')
me_cube_001.from_pydata([(-0.9021, -0.9021, -0.9021), (-1.164, -1.164, 32.24), (-0.9021, 0.9021, -0.9021), (-1.164, 1.164, 32.24), (0.9021, -0.9021, -0.9021), (1.164, -1.164, 32.24), (0.9021, 0.9021, -0.9021), (1.164, 1.164, 32.24), (-1.292, -1.292, 36.81), (-1.292, 1.292, 36.81), (1.292, 1.292, 36.81), (1.292, -1.292, 36.81)], [], [(0, 1, 3, 2), (2, 3, 7, 6), (6, 7, 5, 4), (4, 5, 1, 0), (2, 6, 4, 0), (7, 3, 9, 10), (10, 9, 8, 11), (5, 7, 10, 11), (3, 1, 8, 9), (1, 5, 11, 8)])
_uv = me_cube_001.uv_layers.new(name='UVMap')
_uv.uv.foreach_set('vector', [0.375, 0.0, 0.625, 0.0, 0.625, 0.25, 0.375, 0.25, 0.375, 0.25, 0.625, 0.25, 0.625, 0.5, 0.375, 0.5, 0.375, 0.5, 0.625, 0.5, 0.625, 0.75, 0.375, 0.75, 0.375, 0.75, 0.625, 0.75, 0.625, 1.0, 0.375, 1.0, 0.125, 0.5, 0.375, 0.5, 0.375, 0.75, 0.125, 0.75, 0.625, 0.5, 0.625, 0.25, 0.625, 0.25, 0.625, 0.5, 0.625, 0.5, 0.875, 0.5, 0.875, 0.75, 0.625, 0.75, 0.625, 0.75, 0.625, 0.5, 0.625, 0.5, 0.625, 0.75, 0.625, 0.25, 0.625, 0.0, 0.625, 0.0, 0.625, 0.25, 0.625, 1.0, 0.625, 0.75, 0.625, 0.75, 0.625, 1.0])
me_cube_001.materials.append(mat_material_003)
me_cube_001.update()
me_cube_002 = bpy.data.meshes.new('Cube.002')
me_cube_002.from_pydata([(-0.9021, -0.9021, -0.9021), (-1.164, -1.164, 32.24), (-0.9021, 0.9021, -0.9021), (-1.164, 1.164, 32.24), (0.9021, -0.9021, -0.9021), (1.164, -1.164, 32.24), (0.9021, 0.9021, -0.9021), (1.164, 1.164, 32.24), (-1.292, -1.292, 36.81), (-1.292, 1.292, 36.81), (1.292, 1.292, 36.81), (1.292, -1.292, 36.81)], [], [(0, 1, 3, 2), (2, 3, 7, 6), (6, 7, 5, 4), (4, 5, 1, 0), (2, 6, 4, 0), (7, 3, 9, 10), (10, 9, 8, 11), (5, 7, 10, 11), (3, 1, 8, 9), (1, 5, 11, 8)])
_uv = me_cube_002.uv_layers.new(name='UVMap')
_uv.uv.foreach_set('vector', [0.375, 0.0, 0.625, 0.0, 0.625, 0.25, 0.375, 0.25, 0.375, 0.25, 0.625, 0.25, 0.625, 0.5, 0.375, 0.5, 0.375, 0.5, 0.625, 0.5, 0.625, 0.75, 0.375, 0.75, 0.375, 0.75, 0.625, 0.75, 0.625, 1.0, 0.375, 1.0, 0.125, 0.5, 0.375, 0.5, 0.375, 0.75, 0.125, 0.75, 0.625, 0.5, 0.625, 0.25, 0.625, 0.25, 0.625, 0.5, 0.625, 0.5, 0.875, 0.5, 0.875, 0.75, 0.625, 0.75, 0.625, 0.75, 0.625, 0.5, 0.625, 0.5, 0.625, 0.75, 0.625, 0.25, 0.625, 0.0, 0.625, 0.0, 0.625, 0.25, 0.625, 1.0, 0.625, 0.75, 0.625, 0.75, 0.625, 1.0])
me_cube_002.materials.append(mat_material_004)
me_cube_002.update()
me_cylinder_002 = bpy.data.meshes.new('Cylinder.002')
me_cylinder_002.from_pydata([(0.1831, 0.9203, 0.7272), (-5.917e-09, 0.9383, 0.7272), (0.3591, 0.8669, 0.7272), (0.5213, 0.7802, 0.7272), (0.6635, 0.6635, 0.7272), (0.7802, 0.5213, 0.7272), (0.8669, 0.3591, 0.7272), (0.9203, 0.1831, 0.7272), (0.9383, 0.0, 0.7272), (0.9203, -0.1831, 0.7272), (0.8669, -0.3591, 0.7272), (0.7802, -0.5213, 0.7272), (0.6635, -0.6635, 0.7272), (0.5213, -0.7802, 0.7272), (0.3591, -0.8669, 0.7272), (0.1831, -0.9203, 0.7272), (-5.917e-09, -0.9383, 0.7272), (-0.1831, -0.9203, 0.7272), (-0.3591, -0.8669, 0.7272), (-0.5213, -0.7802, 0.7272), (-0.6635, -0.6635, 0.7272), (-0.7802, -0.5213, 0.7272), (-0.8669, -0.3591, 0.7272), (-0.9203, -0.1831, 0.7272), (-0.9383, 0.0, 0.7272), (-0.9203, 0.1831, 0.7272), (-0.8669, 0.3591, 0.7272), (-0.7802, 0.5213, 0.7272), (-0.6635, 0.6635, 0.7272), (-0.5213, 0.7802, 0.7272), (-0.3591, 0.8669, 0.7272), (-0.1831, 0.9203, 0.7272), (-0.04806, 0.03758, 0.9223)], [], [(0, 32, 9, 8, 7, 6, 5, 4, 3, 2), (9, 32, 17, 16, 15, 14, 13, 12, 11, 10), (17, 32, 26, 25, 24, 23, 22, 21, 20, 19, 18), (26, 32, 0, 1, 31, 30, 29, 28, 27)])
_uv = me_cylinder_002.uv_layers.new(name='UVMap')
_uv.uv.foreach_set('vector', [0.6059, 1.012, 0.4145, 0.2811, 1.217, 0.09839, 1.231, 0.25, 1.217, 0.4016, 1.172, 0.5474, 1.1, 0.6817, 1.004, 0.7995, 0.8861, 0.8962, 0.7517, 0.968, 1.217, 0.09839, 0.4145, 0.2811, 0.3027, -0.5122, 0.4543, -0.5271, 0.6059, -0.5122, 0.7517, -0.468, 0.8861, -0.3962, 1.004, -0.2995, 1.1, -0.1817, 1.172, -0.04739, 0.3027, -0.5122, 0.4145, 0.2811, -0.2636, 0.5474, -0.3079, 0.4016, -0.3228, 0.25, -0.3079, 0.09839, -0.2636, -0.04739, -0.1918, -0.1817, -0.09519, -0.2995, 0.02257, -0.3962, 0.1569, -0.468, -0.2636, 0.5474, 0.4145, 0.2811, 0.6059, 1.012, 0.4543, 1.027, 0.3027, 1.012, 0.1569, 0.968, 0.02257, 0.8962, -0.09519, 0.7995, -0.1918, 0.6817])
me_cylinder_002.materials.append(mat_material_001)
me_cylinder_002.update()

# ---- objects
ob_light = bpy.data.objects.new('Light', light_light)
ob_camera = bpy.data.objects.new('Camera', cam_camera)
ob_cylinder = bpy.data.objects.new('Cylinder', me_cylinder)
ob_cube = bpy.data.objects.new('Cube', me_cube_001)
ob_cube_001 = bpy.data.objects.new('Cube.001', me_cube_002)
ob_cylinder_001 = bpy.data.objects.new('Cylinder.001', me_cylinder_002)

# ---- transforms, parenting, visibility, modifiers, constraints
ob_light.location = (4.076, 1.005, 5.904)
ob_light.rotation_euler = (0.6503, 0.05522, 1.866)
ob_light.lock_rotations_4d = False
ob_light.empty_display_type = 'ARROWS'
ob_light.color = (0.0, 0.0, 0.0, 0.0)
ob_light.lineart.crease_threshold = 0.0
ob_camera.location = (7.359, -6.926, 6.294)
ob_camera.rotation_euler = (1.109, 0.0, 0.8149)
ob_camera.lock_rotations_4d = False
ob_camera.empty_display_type = 'ARROWS'
ob_camera.color = (0.0, 0.0, 0.0, 0.0)
ob_camera.display_type = 'WIRE'
ob_camera.lineart.crease_threshold = 0.0
ob_cylinder.location = (0.0, 0.0, 1.002)
ob_cube.location = (-0.5626, 0.0, 0.8753)
ob_cube.rotation_euler = (0.2202, -0.1975, 0.009303)
ob_cube.scale = (0.05993, 0.05993, 0.05993)
ob_cube_001.location = (-0.379, -0.2665, 0.7906)
ob_cube_001.rotation_euler = (0.2202, -0.1975, 0.009303)
ob_cube_001.scale = (0.05993, 0.05993, 0.05993)
ob_cylinder_001.location = (0.0, 0.0, 1.168)
ob_cylinder_001.rotation_euler = (0.0419, -0.01169, 0.005616)

# ---- collection membership
col_collection.objects.link(ob_light)
col_collection.objects.link(ob_camera)
col_collection.objects.link(ob_cylinder)
col_collection.objects.link(ob_cube)
col_collection.objects.link(ob_cube_001)
col_collection.objects.link(ob_cylinder_001)

# ---- scene / render settings (as saved in the file)
scene.camera = ob_camera
scene.frame_start = 1; scene.frame_end = 250; scene.frame_set(60)
scene.render.engine = 'BLENDER_EEVEE_NEXT'
bpy.context.view_layer.update()
